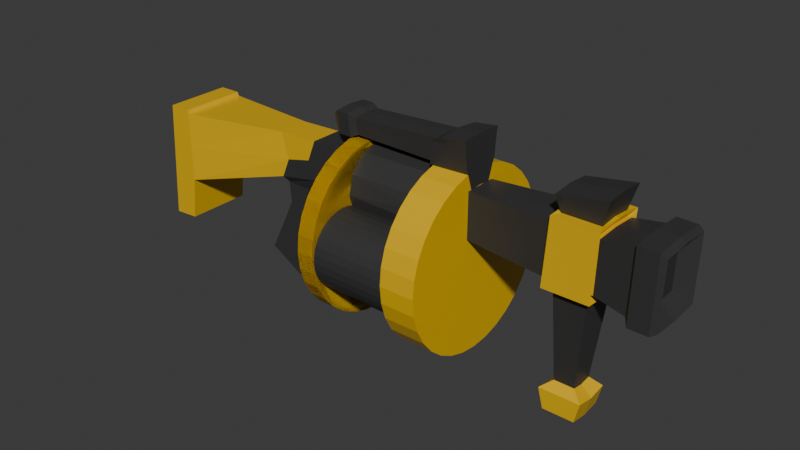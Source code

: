 # Source: G-Launcher.blend  (saved by Blender 4.2.66; exported with 4.5.12 LTS)
import bpy
from mathutils import Matrix  # noqa: F401  (used for matrix-valued properties, if any)

bpy.ops.wm.read_factory_settings(use_empty=True)
scene = bpy.context.scene
scene.name = 'Scene'

# ---- collections
col_collection = bpy.data.collections.new('Collection'); scene.collection.children.link(col_collection)

# ---- materials (node trees are filled in below, after node groups)
mat_yellow = bpy.data.materials.new('Yellow')
mat_gray = bpy.data.materials.new('Gray')
mat_gray.alpha_threshold = 0.0
mat_gray.use_transparent_shadow = False
mat_gray.roughness = 0.5
mat_gray.line_color = (0.0, 0.0, 0.0, 1.0)
mat_orange = bpy.data.materials.new('Orange')

# ---- material node trees
mat_yellow.use_nodes = True; mat_yellow.node_tree.nodes.clear()
_N = mat_yellow.node_tree.nodes; _L = mat_yellow.node_tree.links
n0 = _N.new('ShaderNodeBsdfPrincipled'); n0.name = 'Principled BSDF'; n0.location = (10, 300)
n0.inputs[0].default_value = (0.8004, 0.4802, 0.0, 1.0)
n0.inputs[2].default_value = 0.25
n1 = _N.new('ShaderNodeOutputMaterial'); n1.name = 'Material Output'; n1.location = (300, 300)
_L.new(n0.outputs[0], n1.inputs[0])
n1.is_active_output = True
mat_gray.use_nodes = True; mat_gray.node_tree.nodes.clear()
_N = mat_gray.node_tree.nodes; _L = mat_gray.node_tree.links
n0 = _N.new('ShaderNodeOutputMaterial'); n0.name = 'Material Output'; n0.location = (300, 300)
n1 = _N.new('ShaderNodeBsdfPrincipled'); n1.name = 'Principled BSDF'; n1.location = (10, 300)
n1.inputs[0].default_value = (0.05, 0.05, 0.05, 1.0)
n1.inputs[1].default_value = 0.25
n1.inputs[3].default_value = 1.45
_L.new(n1.outputs[0], n0.inputs[0])
n0.is_active_output = True
mat_orange.use_nodes = True; mat_orange.node_tree.nodes.clear()
_N = mat_orange.node_tree.nodes; _L = mat_orange.node_tree.links
n0 = _N.new('ShaderNodeBsdfPrincipled'); n0.name = 'Principled BSDF'; n0.location = (10, 300)
n0.inputs[0].default_value = (0.8003, 0.1698, 0.0, 1.0)
n0.inputs[2].default_value = 0.0
n1 = _N.new('ShaderNodeOutputMaterial'); n1.name = 'Material Output'; n1.location = (300, 300)
_L.new(n0.outputs[0], n1.inputs[0])
n1.is_active_output = True

# ---- world
world_world = bpy.data.worlds.new('World'); scene.world = world_world
world_world.use_nodes = True; world_world.node_tree.nodes.clear()
_N = world_world.node_tree.nodes; _L = world_world.node_tree.links
n0 = _N.new('ShaderNodeOutputWorld'); n0.name = 'World Output'; n0.location = (300, 300)
n1 = _N.new('ShaderNodeBackground'); n1.name = 'Background'; n1.location = (10, 300)
n1.inputs[0].default_value = (0.05088, 0.05088, 0.05088, 1.0)
_L.new(n1.outputs[0], n0.inputs[0])
n0.is_active_output = True
world_world.color = (0.05088, 0.05088, 0.05088)
world_world.sun_shadow_jitter_overblur = 0.0

# ---- meshes
me_cylinder = bpy.data.meshes.new('Cylinder')
me_cylinder.from_pydata([(0.0, 1.0, -1.0), (0.0, 1.0, 1.0), (0.1951, 0.9808, -1.0), (0.1951, 0.9808, 1.0), (0.3827, 0.9239, -1.0), (0.3827, 0.9239, 1.0), (0.5556, 0.8315, -1.0), (0.5556, 0.8315, 1.0), (0.7071, 0.7071, -1.0), (0.7071, 0.7071, 1.0), (0.8315, 0.5556, -1.0), (0.8315, 0.5556, 1.0), (0.9239, 0.3827, -1.0), (0.9239, 0.3827, 1.0), (0.9808, 0.1951, -1.0), (0.9808, 0.1951, 1.0), (1.0, 0.0, -1.0), (1.0, 0.0, 1.0), (-0.8047, 0.137, 1.0), (-0.8047, 0.137, -1.0), (-1.239, 0.1695, -1.0), (-1.275, 0.1695, 1.0), (-1.036, 0.153, 1.0), (-0.9815, 0.153, -1.182), (-0.9758, 0.2179, -1.182), (-1.03, 0.2179, 1.0), (-1.05, 0.0, 1.0), (-0.995, 0.0, -1.182), (-1.269, 0.2414, 1.0), (-1.233, 0.2414, -1.0), (-1.252, 0.0, -1.0), (-1.289, 0.0, 1.0), (-0.8182, 0.0, -1.0), (-0.8182, 0.0, 1.0), (-0.9808, 0.1951, -1.0), (-0.9808, 0.1951, 1.0), (-0.9239, 0.3827, -1.0), (-0.9239, 0.3827, 1.0), (-0.8315, 0.5556, -1.0), (-0.8315, 0.5556, 1.0), (-0.7071, 0.7071, -1.0), (-0.7071, 0.7071, 1.0), (-0.5556, 0.8315, -1.0), (-0.5556, 0.8315, 1.0), (-0.3827, 0.9239, -1.0), (-0.3827, 0.9239, 1.0), (-0.1951, 0.9808, -1.0), (-0.1951, 0.9808, 1.0), (-0.9997, 0.153, -6.0), (-1.184, 0.1695, -6.091), (-1.198, 0.0, -6.091), (-1.013, 0.0, -6.0), (-1.342, 0.1864, 1.0), (-1.306, 0.1864, -0.3636), (-1.319, 0.0, -0.3636), (-1.336, 0.2583, 1.0), (-1.3, 0.2583, -0.3636), (-1.356, 0.0, 1.0), (-0.9641, 0.179, -6.374), (-1.215, 0.2014, -6.498), (-1.233, 0.0, -6.498), (-0.9412, 0.0, -6.374), (-0.9641, 0.179, -7.087), (-1.215, 0.2014, -7.211), (-1.233, 0.0, -7.211), (-0.9412, 0.0, -7.087), (-1.02, 0.1386, -7.505), (-1.152, 0.1505, -7.57), (-1.162, 0.0, -7.57), (-1.03, 0.0, -7.505), (-0.8114, 0.06848, -1.0), (-1.246, 0.08474, -1.0), (-0.9882, 0.07648, -1.182), (-1.043, 0.07648, 1.0), (-1.282, 0.08474, 1.0), (-0.8114, 0.06848, 1.0), (-1.191, 0.08474, -6.091), (-1.006, 0.07648, -6.0), (-1.312, 0.09319, -0.3636), (-1.349, 0.09319, 1.0), (-1.224, 0.1007, -6.498), (-0.9526, 0.08948, -6.374), (-1.224, 0.1007, -7.211), (-0.9526, 0.08948, -7.087), (-1.157, 0.07524, -7.57), (-1.025, 0.06932, -7.505), (-0.6451, 0.0, -6.391), (-0.6451, 0.0, -7.104), (-0.6565, 0.08546, -6.391), (-0.6565, 0.08546, -7.104), (0.01818, 0.9829, -6.458), (0.01818, 0.9829, -5.476), (0.2099, 0.964, -6.458), (0.2099, 0.964, -5.476), (0.3943, 0.9081, -6.458), (0.3943, 0.9081, -5.476), (0.5643, 0.8173, -6.458), (0.5643, 0.8173, -5.476), (0.7132, 0.695, -6.458), (0.7132, 0.695, -5.476), (0.8354, 0.5461, -6.458), (0.8354, 0.5461, -5.476), (0.9263, 0.3761, -6.458), (0.9263, 0.3761, -5.476), (0.9822, 0.1918, -6.458), (0.9822, 0.1918, -5.476), (1.001, 0.0, -6.458), (1.001, 0.0, -5.476), (0.9822, -0.1918, -6.458), (0.9822, -0.1918, -5.476), (0.9263, -0.3761, -6.458), (0.9263, -0.3761, -5.476), (0.8354, -0.5461, -6.458), (0.8354, -0.5461, -5.476), (0.7132, -0.695, -6.458), (0.7132, -0.695, -5.476), (0.5643, -0.8173, -6.458), (0.5643, -0.8173, -5.476), (0.3943, -0.9081, -6.458), (0.3943, -0.9081, -5.476), (0.2099, -0.964, -6.458), (0.2099, -0.964, -5.476), (0.01818, -0.9829, -6.458), (0.01818, -0.9829, -5.476), (-0.1736, -0.964, -6.458), (-0.1736, -0.964, -5.476), (-0.358, -0.9081, -6.458), (-0.358, -0.9081, -5.476), (-0.5279, -0.8173, -6.458), (-0.5279, -0.8173, -5.476), (-0.6768, -0.695, -6.458), (-0.6768, -0.695, -5.476), (-0.7991, -0.5461, -6.458), (-0.7991, -0.5461, -5.476), (-0.8899, -0.3761, -6.458), (-0.8899, -0.3761, -5.476), (-0.9458, -0.1918, -6.458), (-0.9458, -0.1918, -5.476), (-0.9647, 0.0, -6.458), (-0.9647, 0.0, -5.476), (-0.9458, 0.1918, -6.458), (-0.9458, 0.1918, -5.476), (-0.8899, 0.3761, -6.458), (-0.8899, 0.3761, -5.476), (-0.7991, 0.5461, -6.458), (-0.7991, 0.5461, -5.476), (-0.6768, 0.695, -6.458), (-0.6768, 0.695, -5.476), (-0.5279, 0.8173, -6.458), (-0.5279, 0.8173, -5.476), (-0.358, 0.9081, -6.458), (-0.358, 0.9081, -5.476), (-0.1736, 0.964, -6.458), (-0.1736, 0.964, -5.476), (-0.8, 0.1833, -6.545), (0.9636, 0.1222, -10.73), (-0.7636, 0.1833, -11.36), (0.7273, 0.1222, -12.73), (-0.1, 0.1222, -8.545), (0.07273, 0.1222, -11.14), (-0.1409, 0.1222, -6.682), (-0.1636, 0.1222, -11.25), (0.1883, 0.1222, -9.009), (0.2446, 0.1222, -11.55), (-0.1273, 0.08553, -7.186), (0.2029, 0.08553, -7.65), (-0.4173, 0.1833, -6.628), (-0.2422, 0.1833, -11.39), (-0.7019, 0.3788, -17.73), (0.1105, 0.3788, -17.75), (-0.7438, 0.3788, -17.82), (0.6013, 0.3788, -18.02), (-0.7415, 0.3788, -19.09), (0.6181, 0.3788, -19.48), (0.7273, 0.0, -12.73), (-0.8, 0.0, -6.545), (-0.7636, 0.0, -11.36), (0.9636, 0.0, -10.73), (-0.1, 0.0, -8.545), (0.07273, 0.0, -11.14), (-0.1409, 0.0, -6.682), (-0.1636, 0.0, -11.25), (0.2446, 0.0, -11.55), (0.1883, 0.0, -9.009), (-0.1273, 0.0, -7.186), (0.2029, 0.0, -7.65), (-0.4173, 0.0, -6.628), (-0.2422, 0.0, -11.39), (-0.7019, 0.0, -17.73), (0.1105, 0.0, -17.75), (-0.7438, 0.0, -17.82), (0.6013, 0.0, -18.02), (-0.7415, 0.0, -19.09), (0.6181, 0.0, -19.48), (-0.8, 0.1833, 0.6909), (-0.4173, 0.1833, 0.6087), (-0.8, 0.0, 0.6909), (-0.4173, 0.0, 0.6087), (-0.8132, 0.1833, 1.054), (-0.296, 0.1833, 0.972), (-0.8132, 0.0, 1.054), (-0.296, 0.0, 0.972), (-0.8343, 0.2724, 5.87), (-0.2682, 0.2724, 5.788), (-0.8495, 0.0, 5.87), (-0.2531, 0.0, 5.788), (-0.8343, 0.2724, 8.305), (-0.2682, 0.2724, 8.223), (-0.8495, 0.0, 8.305), (-0.2531, 0.0, 8.223), (-0.8801, 0.2997, 10.04), (-0.2008, 0.2997, 9.941), (-0.8983, 0.0, 10.04), (-0.1827, 0.0, 9.941), (-0.9378, 0.3468, 10.23), (-0.1283, 0.3468, 10.14), (-0.9595, 0.0, 10.23), (-0.1067, 0.0, 10.14), (-0.9335, 0.3468, 11.33), (-0.124, 0.3468, 11.24), (-0.9551, 0.0, 11.33), (-0.1023, 0.0, 11.24), (-0.8917, 0.3254, 11.63), (-0.1631, 0.3254, 11.55), (-0.9112, 0.0, 11.63), (-0.1437, 0.0, 11.55), (-0.8495, 0.0, 6.178), (-0.8495, 0.0, 8.11), (-0.2682, 0.2724, 5.983), (-0.2682, 0.2724, 7.914), (-0.2531, 0.0, 7.914), (-0.2531, 0.0, 5.983), (-0.8343, 0.2724, 6.178), (-0.8343, 0.2724, 8.11), (-0.946, 0.0, 5.897), (-0.946, 0.0, 8.454), (-0.1765, 0.3166, 5.639), (-0.1765, 0.3166, 8.195), (-0.1565, 0.0, 8.195), (-0.1565, 0.0, 5.639), (-0.926, 0.3166, 5.897), (-0.926, 0.3166, 8.454), (-0.1273, 0.217, 6.025), (-0.1273, 0.217, 7.809), (-0.1099, 0.0, 7.809), (-0.1099, 0.0, 6.025), (0.8831, 0.1293, 6.164), (0.8831, 0.1293, 7.306), (0.9005, 0.0, 7.306), (0.9005, 0.0, 6.164), (0.9751, 0.2102, 5.578), (0.9751, 0.2102, 7.892), (1.01, 0.0, 7.892), (1.01, 0.0, 5.578), (1.202, 0.2045, 5.853), (1.202, 0.2045, 7.617), (1.229, 0.0, 7.617), (1.229, 0.0, 5.853), (-0.946, 0.0, 6.134), (-0.946, 0.0, 8.217), (-0.926, 0.2104, 6.134), (-0.926, 0.2104, 8.217), (-1.127, 0.0, 5.861), (-1.218, 0.0, 8.581), (-1.107, 0.2518, 5.861), (-1.198, 0.2518, 8.581), (-0.6086, 0.1833, -6.587), (-0.4665, 0.1833, -10.92), (-0.2957, 0.3788, -17.74), (-0.07122, 0.3788, -17.92), (-0.06172, 0.3788, -19.28), (-0.06172, 0.0, -19.28), (-0.6086, 0.1833, 0.6498), (-0.5546, 0.1833, 1.013), (-0.5513, 0.2724, 5.829), (-0.5513, 0.2724, 8.264), (-0.5405, 0.2997, 9.99), (-0.5331, 0.3468, 10.19), (-0.5287, 0.3468, 11.29), (-0.5274, 0.3254, 11.59), (-0.5274, 0.2288, 10.75), (-0.5513, 0.2724, 6.081), (-0.5513, 0.2724, 8.012), (-0.5513, 0.3166, 5.768), (-0.5513, 0.3166, 8.325), (0.8455, 0.1222, -11.73), (-0.7818, 0.1833, -8.955), (-0.01364, 0.1222, -9.841), (-0.1523, 0.1222, -8.966), (0.2164, 0.1222, -10.28), (-0.3297, 0.1833, -9.007), (0.8455, 0.0, -11.73), (-0.7818, 0.0, -8.955), (-0.5376, 0.1833, -9.435), (-0.2835, 0.2288, 10.72), (-0.7714, 0.2288, 10.78), (-0.7844, 0.0, 10.78), (-0.2705, 0.0, 10.72)], [], [(0, 1, 3, 2), (2, 3, 5, 4), (4, 5, 7, 6), (6, 7, 9, 8), (8, 9, 11, 10), (10, 11, 13, 12), (12, 13, 15, 14), (14, 15, 17, 16), (34, 19, 23, 24), (75, 18, 22, 73), (24, 23, 20, 29), (29, 20, 53, 56), (73, 22, 21, 74), (70, 32, 27, 72), (35, 34, 24, 25), (18, 35, 25, 22), (20, 23, 48, 49), (25, 24, 29, 28), (71, 30, 54, 78), (3, 1, 47, 45, 43, 41, 39, 37, 35, 18, 75, 33, 17, 15, 13, 11, 9, 7, 5), (0, 2, 4, 6, 8, 10, 12, 14, 16, 32, 70, 19, 34, 36, 38, 40, 42, 44, 46), (22, 25, 28, 21), (34, 35, 37, 36), (36, 37, 39, 38), (38, 39, 41, 40), (40, 41, 43, 42), (42, 43, 45, 44), (44, 45, 47, 46), (46, 47, 1, 0), (77, 51, 61, 81), (71, 20, 49, 76), (72, 27, 51, 77), (78, 79, 52, 53), (53, 52, 55, 56), (28, 29, 56, 55), (21, 28, 55, 52), (74, 21, 52, 79), (83, 81, 88, 89), (49, 48, 58, 59), (76, 49, 59, 80), (82, 63, 67, 84), (59, 58, 62, 63), (80, 59, 63, 82), (85, 69, 68, 84), (83, 65, 69, 85), (63, 62, 66, 67), (62, 83, 85, 66), (66, 85, 84, 67), (60, 80, 82, 64), (64, 82, 84, 68), (50, 76, 80, 60), (58, 81, 83, 62), (31, 74, 79, 57), (54, 57, 79, 78), (23, 72, 77, 48), (30, 71, 76, 50), (48, 77, 81, 58), (20, 71, 78, 53), (19, 70, 72, 23), (26, 73, 74, 31), (33, 75, 73, 26), (88, 86, 87, 89), (65, 83, 89, 87), (81, 61, 86, 88), (90, 91, 93, 92), (92, 93, 95, 94), (94, 95, 97, 96), (96, 97, 99, 98), (98, 99, 101, 100), (100, 101, 103, 102), (102, 103, 105, 104), (104, 105, 107, 106), (106, 107, 109, 108), (108, 109, 111, 110), (110, 111, 113, 112), (112, 113, 115, 114), (114, 115, 117, 116), (116, 117, 119, 118), (118, 119, 121, 120), (120, 121, 123, 122), (122, 123, 125, 124), (124, 125, 127, 126), (126, 127, 129, 128), (128, 129, 131, 130), (130, 131, 133, 132), (132, 133, 135, 134), (134, 135, 137, 136), (136, 137, 139, 138), (138, 139, 141, 140), (140, 141, 143, 142), (142, 143, 145, 144), (144, 145, 147, 146), (146, 147, 149, 148), (148, 149, 151, 150), (93, 91, 153, 151, 149, 147, 145, 143, 141, 139, 137, 135, 133, 131, 129, 127, 125, 123, 121, 119, 117, 115, 113, 111, 109, 107, 105, 103, 101, 99, 97, 95), (150, 151, 153, 152), (152, 153, 91, 90), (90, 92, 94, 96, 98, 100, 102, 104, 106, 108, 110, 112, 114, 116, 118, 120, 122, 124, 126, 128, 130, 132, 134, 136, 138, 140, 142, 144, 146, 148, 150, 152), (293, 286, 154, 266), (289, 287, 158, 162), (183, 162, 165, 185), (182, 179, 159, 163), (287, 288, 160, 158), (179, 181, 161, 159), (174, 182, 163, 157), (285, 289, 162, 155), (162, 158, 164, 165), (288, 290, 166, 160), (181, 187, 167, 161), (176, 156, 168, 188), (267, 167, 169, 268), (188, 168, 170, 190), (268, 169, 171, 269), (271, 192, 172, 270), (190, 170, 172, 192), (269, 171, 173, 270), (169, 189, 191, 171), (171, 191, 193, 173), (160, 166, 186, 180), (158, 178, 184, 164), (165, 164, 184, 185), (155, 162, 183, 177), (158, 160, 180, 178), (154, 175, 196, 194), (285, 155, 177, 291), (167, 187, 189, 169), (286, 156, 176, 292), (197, 195, 199, 201), (186, 166, 195, 197), (266, 154, 194, 272), (201, 199, 203, 205), (272, 194, 198, 273), (194, 196, 200, 198), (230, 229, 207, 209), (273, 198, 202, 274), (198, 200, 204, 202), (209, 207, 211, 213), (282, 233, 206, 275), (233, 227, 208, 206), (213, 211, 215, 217), (275, 206, 210, 276), (206, 208, 212, 210), (214, 216, 220, 218), (276, 210, 214, 277), (210, 212, 216, 214), (218, 220, 224, 222), (217, 215, 219, 221), (277, 214, 218, 278), (294, 280, 295, 296, 297), (221, 219, 223, 225), (278, 218, 222, 279), (202, 204, 226, 232), (229, 230, 238, 237), (274, 202, 232, 281), (232, 226, 234, 240), (205, 203, 228, 231), (281, 232, 240, 283), (235, 241, 261, 259), (283, 240, 241, 284), (237, 238, 244, 243), (282, 229, 237, 284), (227, 233, 241, 235), (231, 228, 236, 239), (243, 244, 248, 247), (236, 237, 243, 242), (239, 236, 242, 245), (249, 246, 250, 253), (245, 242, 246, 249), (242, 243, 247, 246), (253, 250, 254, 257), (246, 247, 251, 250), (247, 248, 252, 251), (257, 254, 255, 256), (250, 251, 255, 254), (251, 252, 256, 255), (261, 260, 264, 265), (241, 240, 260, 261), (240, 234, 258, 260), (264, 262, 263, 265), (260, 258, 262, 264), (259, 261, 265, 263), (233, 282, 284, 241), (236, 283, 284, 237), (228, 281, 283, 236), (203, 274, 281, 228), (219, 278, 279, 223), (225, 223, 294, 297), (215, 277, 278, 219), (211, 276, 277, 215), (207, 275, 276, 211), (229, 282, 275, 207), (199, 273, 274, 203), (195, 272, 273, 199), (166, 266, 272, 195), (170, 269, 270, 172), (193, 271, 270, 173), (168, 268, 269, 170), (156, 267, 268, 168), (290, 293, 266, 166), (167, 267, 293, 290), (154, 286, 292, 175), (157, 285, 291, 174), (161, 167, 290, 288), (157, 163, 289, 285), (159, 161, 288, 287), (163, 159, 287, 289), (267, 156, 286, 293), (222, 224, 296, 295), (279, 222, 295, 280), (223, 279, 280, 294)])
me_cylinder.polygons.foreach_set('material_index', [0, 0, 0, 0, 0, 0, 0, 0, 1, 1, 1, 1, 1, 1, 1, 1, 1, 1, 1, 0, 0, 1, 0, 0, 0, 0, 0, 0, 0, 1, 1, 1, 1, 1, 1, 1, 1, 1, 1, 1, 1, 1, 1, 1, 1, 1, 1, 1, 1, 1, 1, 1, 1, 1, 1, 1, 1, 1, 1, 1, 1, 1, 1, 1, 0, 0, 0, 0, 0, 0, 0, 0, 0, 0, 0, 0, 0, 0, 0, 0, 0, 0, 0, 0, 0, 0, 0, 0, 0, 0, 0, 0, 0, 0, 0, 0, 0, 0, 1, 1, 2, 1, 1, 1, 1, 1, 2, 1, 1, 0, 0, 0, 0, 0, 0, 0, 0, 0, 1, 1, 2, 1, 1, 1, 1, 0, 0, 1, 1, 1, 1, 1, 1, 0, 1, 1, 1, 0, 0, 1, 1, 1, 1, 1, 1, 1, 1, 1, 1, 1, 1, 0, 0, 0, 0, 0, 0, 0, 0, 0, 0, 0, 0, 1, 0, 0, 0, 1, 1, 0, 0, 0, 0, 0, 0, 1, 0, 0, 1, 1, 1, 0, 0, 0, 0, 1, 1, 1, 1, 1, 0, 1, 1, 1, 0, 0, 0, 0, 1, 1, 1, 1, 1, 1, 1, 1, 0, 1, 1, 1])
_uv = me_cylinder.uv_layers.new(name='UVMap')
_uv.uv.foreach_set('vector', [1.0, 0.5, 1.0, 1.0, 0.9688, 1.0, 0.9688, 0.5, 0.9688, 0.5, 0.9688, 1.0, 0.9375, 1.0, 0.9375, 0.5, 0.9375, 0.5, 0.9375, 1.0, 0.9062, 1.0, 0.9062, 0.5, 0.9062, 0.5, 0.9062, 1.0, 0.875, 1.0, 0.875, 0.5, 0.875, 0.5, 0.875, 1.0, 0.8438, 1.0, 0.8438, 0.5, 0.8438, 0.5, 0.8438, 1.0, 0.8125, 1.0, 0.8125, 0.5, 0.8125, 0.5, 0.8125, 1.0, 0.7812, 1.0, 0.7812, 0.5, 0.7812, 0.5, 0.7812, 1.0, 0.75, 1.0, 0.75, 0.5, 0.2188, 0.5, 0.2281, 0.5, 0.2281, 0.5, 0.2188, 0.5, 0.239, 1.0, 0.2281, 1.0, 0.2281, 1.0, 0.239, 1.0, 0.2188, 0.5, 0.2281, 0.5, 0.2281, 0.5, 0.2188, 0.5, 0.2188, 0.5, 0.2281, 0.5, 0.2281, 0.5, 0.2188, 0.5, 0.239, 1.0, 0.2281, 1.0, 0.2281, 1.0, 0.239, 1.0, 0.239, 0.5, 0.25, 0.5, 0.25, 0.5, 0.239, 0.5, 0.2188, 1.0, 0.2188, 0.5, 0.2188, 0.5, 0.2188, 1.0, 0.2281, 1.0, 0.2188, 1.0, 0.2188, 1.0, 0.2281, 1.0, 0.2281, 0.5, 0.2281, 0.5, 0.2281, 0.5, 0.2281, 0.5, 0.2188, 1.0, 0.2188, 0.5, 0.2188, 0.5, 0.2188, 1.0, 0.239, 0.5, 0.25, 0.5, 0.25, 0.5, 0.239, 0.5, 0.9688, 1.0, 0.0, 1.0, 0.03125, 1.0, 0.0625, 1.0, 0.09375, 1.0, 0.125, 1.0, 0.1562, 1.0, 0.1875, 1.0, 0.2188, 1.0, 0.2281, 1.0, 0.239, 1.0, 0.25, 1.0, 0.75, 1.0, 0.7812, 1.0, 0.8125, 1.0, 0.8438, 1.0, 0.875, 1.0, 0.9062, 1.0, 0.9375, 1.0, 0.0, 0.5, 0.9688, 0.5, 0.9375, 0.5, 0.9062, 0.5, 0.875, 0.5, 0.8438, 0.5, 0.8125, 0.5, 0.7812, 0.5, 0.75, 0.5, 0.25, 0.5, 0.239, 0.5, 0.2281, 0.5, 0.2188, 0.5, 0.1875, 0.5, 0.1562, 0.5, 0.125, 0.5, 0.09375, 0.5, 0.0625, 0.5, 0.03125, 0.5, 0.2281, 1.0, 0.2188, 1.0, 0.2188, 1.0, 0.2281, 1.0, 0.2188, 0.5, 0.2188, 1.0, 0.1875, 1.0, 0.1875, 0.5, 0.1875, 0.5, 0.1875, 1.0, 0.1562, 1.0, 0.1562, 0.5, 0.1562, 0.5, 0.1562, 1.0, 0.125, 1.0, 0.125, 0.5, 0.125, 0.5, 0.125, 1.0, 0.09375, 1.0, 0.09375, 0.5, 0.09375, 0.5, 0.09375, 1.0, 0.0625, 1.0, 0.0625, 0.5, 0.0625, 0.5, 0.0625, 1.0, 0.03125, 1.0, 0.03125, 0.5, 0.03125, 0.5, 0.03125, 1.0, 0.0, 1.0, 0.0, 0.5, 0.239, 0.5, 0.25, 0.5, 0.25, 0.5, 0.239, 0.5, 0.239, 0.5, 0.2281, 0.5, 0.2281, 0.5, 0.239, 0.5, 0.239, 0.5, 0.25, 0.5, 0.25, 0.5, 0.239, 0.5, 0.239, 0.5, 0.239, 1.0, 0.2281, 1.0, 0.2281, 0.5, 0.2281, 0.5, 0.2281, 1.0, 0.2188, 1.0, 0.2188, 0.5, 0.2188, 1.0, 0.2188, 0.5, 0.2188, 0.5, 0.2188, 1.0, 0.2281, 1.0, 0.2188, 1.0, 0.2188, 1.0, 0.2281, 1.0, 0.239, 1.0, 0.2281, 1.0, 0.2281, 1.0, 0.239, 1.0, 0.239, 0.5, 0.239, 0.5, 0.239, 0.5, 0.239, 0.5, 0.2281, 0.5, 0.2281, 0.5, 0.2281, 0.5, 0.2281, 0.5, 0.239, 0.5, 0.2281, 0.5, 0.2281, 0.5, 0.239, 0.5, 0.239, 0.5, 0.2281, 0.5, 0.2281, 0.5, 0.239, 0.5, 0.2281, 0.5, 0.2281, 0.5, 0.2281, 0.5, 0.2281, 0.5, 0.239, 0.5, 0.2281, 0.5, 0.2281, 0.5, 0.239, 0.5, 0.239, 0.5, 0.25, 0.5, 0.25, 0.5, 0.239, 0.5, 0.239, 0.5, 0.25, 0.5, 0.25, 0.5, 0.239, 0.5, 0.2281, 0.5, 0.2281, 0.5, 0.2281, 0.5, 0.2281, 0.5, 0.2281, 0.5, 0.239, 0.5, 0.239, 0.5, 0.2281, 0.5, 0.2281, 0.5, 0.239, 0.5, 0.239, 0.5, 0.2281, 0.5, 0.25, 0.5, 0.239, 0.5, 0.239, 0.5, 0.25, 0.5, 0.25, 0.5, 0.239, 0.5, 0.239, 0.5, 0.25, 0.5, 0.25, 0.5, 0.239, 0.5, 0.239, 0.5, 0.25, 0.5, 0.2281, 0.5, 0.239, 0.5, 0.239, 0.5, 0.2281, 0.5, 0.25, 1.0, 0.239, 1.0, 0.239, 1.0, 0.25, 1.0, 0.25, 0.5, 0.25, 1.0, 0.239, 1.0, 0.239, 0.5, 0.2281, 0.5, 0.239, 0.5, 0.239, 0.5, 0.2281, 0.5, 0.25, 0.5, 0.239, 0.5, 0.239, 0.5, 0.25, 0.5, 0.2281, 0.5, 0.239, 0.5, 0.239, 0.5, 0.2281, 0.5, 0.2281, 0.5, 0.239, 0.5, 0.239, 0.5, 0.2281, 0.5, 0.2281, 0.5, 0.239, 0.5, 0.239, 0.5, 0.2281, 0.5, 0.25, 1.0, 0.239, 1.0, 0.239, 1.0, 0.25, 1.0, 0.25, 1.0, 0.239, 1.0, 0.239, 1.0, 0.25, 1.0, 0.239, 0.5, 0.25, 0.5, 0.25, 0.5, 0.239, 0.5, 0.25, 0.5, 0.239, 0.5, 0.239, 0.5, 0.25, 0.5, 0.239, 0.5, 0.25, 0.5, 0.25, 0.5, 0.239, 0.5, 1.0, 0.5, 1.0, 1.0, 0.9688, 1.0, 0.9688, 0.5, 0.9688, 0.5, 0.9688, 1.0, 0.9375, 1.0, 0.9375, 0.5, 0.9375, 0.5, 0.9375, 1.0, 0.9062, 1.0, 0.9062, 0.5, 0.9062, 0.5, 0.9062, 1.0, 0.875, 1.0, 0.875, 0.5, 0.875, 0.5, 0.875, 1.0, 0.8438, 1.0, 0.8438, 0.5, 0.8438, 0.5, 0.8438, 1.0, 0.8125, 1.0, 0.8125, 0.5, 0.8125, 0.5, 0.8125, 1.0, 0.7812, 1.0, 0.7812, 0.5, 0.7812, 0.5, 0.7812, 1.0, 0.75, 1.0, 0.75, 0.5, 0.75, 0.5, 0.75, 1.0, 0.7188, 1.0, 0.7188, 0.5, 0.7188, 0.5, 0.7188, 1.0, 0.6875, 1.0, 0.6875, 0.5, 0.6875, 0.5, 0.6875, 1.0, 0.6562, 1.0, 0.6562, 0.5, 0.6562, 0.5, 0.6562, 1.0, 0.625, 1.0, 0.625, 0.5, 0.625, 0.5, 0.625, 1.0, 0.5938, 1.0, 0.5938, 0.5, 0.5938, 0.5, 0.5938, 1.0, 0.5625, 1.0, 0.5625, 0.5, 0.5625, 0.5, 0.5625, 1.0, 0.5312, 1.0, 0.5312, 0.5, 0.5312, 0.5, 0.5312, 1.0, 0.5, 1.0, 0.5, 0.5, 0.5, 0.5, 0.5, 1.0, 0.4688, 1.0, 0.4688, 0.5, 0.4688, 0.5, 0.4688, 1.0, 0.4375, 1.0, 0.4375, 0.5, 0.4375, 0.5, 0.4375, 1.0, 0.4062, 1.0, 0.4062, 0.5, 0.4062, 0.5, 0.4062, 1.0, 0.375, 1.0, 0.375, 0.5, 0.375, 0.5, 0.375, 1.0, 0.3438, 1.0, 0.3438, 0.5, 0.3438, 0.5, 0.3438, 1.0, 0.3125, 1.0, 0.3125, 0.5, 0.3125, 0.5, 0.3125, 1.0, 0.2812, 1.0, 0.2812, 0.5, 0.2812, 0.5, 0.2812, 1.0, 0.25, 1.0, 0.25, 0.5, 0.25, 0.5, 0.25, 1.0, 0.2188, 1.0, 0.2188, 0.5, 0.2188, 0.5, 0.2188, 1.0, 0.1875, 1.0, 0.1875, 0.5, 0.1875, 0.5, 0.1875, 1.0, 0.1562, 1.0, 0.1562, 0.5, 0.1562, 0.5, 0.1562, 1.0, 0.125, 1.0, 0.125, 0.5, 0.125, 0.5, 0.125, 1.0, 0.09375, 1.0, 0.09375, 0.5, 0.09375, 0.5, 0.09375, 1.0, 0.0625, 1.0, 0.0625, 0.5, 0.2968, 0.4854, 0.25, 0.49, 0.2032, 0.4854, 0.1582, 0.4717, 0.1167, 0.4496, 0.08029, 0.4197, 0.05045, 0.3833, 0.02827, 0.3418, 0.01461, 0.2968, 0.01, 0.25, 0.01461, 0.2032, 0.02827, 0.1582, 0.05045, 0.1167, 0.08029, 0.08029, 0.1167, 0.05045, 0.1582, 0.02827, 0.2032, 0.01461, 0.25, 0.01, 0.2968, 0.01461, 0.3418, 0.02827, 0.3833, 0.05045, 0.4197, 0.08029, 0.4496, 0.1167, 0.4717, 0.1582, 0.4854, 0.2032, 0.49, 0.25, 0.4854, 0.2968, 0.4717, 0.3418, 0.4496, 0.3833, 0.4197, 0.4197, 0.3833, 0.4496, 0.3418, 0.4717, 0.0625, 0.5, 0.0625, 1.0, 0.03125, 1.0, 0.03125, 0.5, 0.03125, 0.5, 0.03125, 1.0, 0.0, 1.0, 0.0, 0.5, 0.75, 0.49, 0.7968, 0.4854, 0.8418, 0.4717, 0.8833, 0.4496, 0.9197, 0.4197, 0.9496, 0.3833, 0.9717, 0.3418, 0.9854, 0.2968, 0.99, 0.25, 0.9854, 0.2032, 0.9717, 0.1582, 0.9496, 0.1167, 0.9197, 0.08029, 0.8833, 0.05045, 0.8418, 0.02827, 0.7968, 0.01461, 0.75, 0.01, 0.7032, 0.01461, 0.6582, 0.02827, 0.6167, 0.05045, 0.5803, 0.08029, 0.5504, 0.1167, 0.5283, 0.1582, 0.5146, 0.2032, 0.51, 0.25, 0.5146, 0.2968, 0.5283, 0.3418, 0.5504, 0.3833, 0.5803, 0.4197, 0.6167, 0.4496, 0.6582, 0.4717, 0.7032, 0.4854, 0.6062, 0.375, 0.625, 0.375, 0.625, 0.5, 0.6062, 0.5, 0.4672, 0.375, 0.5, 0.375, 0.5, 0.5, 0.4672, 0.5, 0.4672, 0.625, 0.4672, 0.5, 0.4672, 0.5, 0.4672, 0.625, 0.4672, 0.125, 0.5, 0.125, 0.5, 0.25, 0.4672, 0.25, 0.5, 0.375, 0.5625, 0.375, 0.5625, 0.5, 0.5, 0.5, 0.5, 0.125, 0.5625, 0.125, 0.5625, 0.25, 0.5, 0.25, 0.375, 0.125, 0.4672, 0.125, 0.4672, 0.25, 0.375, 0.25, 0.375, 0.375, 0.4672, 0.375, 0.4672, 0.5, 0.375, 0.5, 0.4672, 0.5, 0.5, 0.5, 0.5, 0.5, 0.4672, 0.5, 0.5625, 0.375, 0.5873, 0.375, 0.5873, 0.5, 0.5625, 0.5, 0.5625, 0.125, 0.5873, 0.125, 0.5873, 0.25, 0.5625, 0.25, 0.875, 0.625, 0.875, 0.5, 0.875, 0.5, 0.875, 0.625, 0.6062, 0.25, 0.5873, 0.25, 0.5873, 0.25, 0.6062, 0.25, 0.875, 0.625, 0.875, 0.5, 0.875, 0.5, 0.875, 0.625, 0.6062, 0.25, 0.5873, 0.25, 0.5873, 0.25, 0.6062, 0.25, 0.6062, 0.125, 0.625, 0.125, 0.625, 0.25, 0.6062, 0.25, 0.875, 0.625, 0.875, 0.5, 0.875, 0.5, 0.875, 0.625, 0.6062, 0.25, 0.5873, 0.25, 0.5873, 0.25, 0.6062, 0.25, 0.5873, 0.25, 0.5873, 0.125, 0.5873, 0.125, 0.5873, 0.25, 0.5873, 0.25, 0.5873, 0.125, 0.5873, 0.125, 0.5873, 0.25, 0.5625, 0.5, 0.5873, 0.5, 0.5873, 0.625, 0.5625, 0.625, 0.5, 0.5, 0.5, 0.625, 0.5, 0.625, 0.5, 0.5, 0.4672, 0.5, 0.5, 0.5, 0.5, 0.625, 0.4672, 0.625, 0.375, 0.5, 0.4672, 0.5, 0.4672, 0.625, 0.375, 0.625, 0.5, 0.5, 0.5625, 0.5, 0.5625, 0.625, 0.5, 0.625, 0.625, 0.5, 0.625, 0.625, 0.625, 0.625, 0.625, 0.5, 0.25, 0.5, 0.375, 0.5, 0.375, 0.625, 0.25, 0.625, 0.5873, 0.25, 0.5873, 0.125, 0.5873, 0.125, 0.5873, 0.25, 0.75, 0.5, 0.875, 0.5, 0.875, 0.625, 0.75, 0.625, 0.5873, 0.625, 0.5873, 0.5, 0.5873, 0.5, 0.5873, 0.625, 0.5873, 0.625, 0.5873, 0.5, 0.5873, 0.5, 0.5873, 0.625, 0.6062, 0.5, 0.625, 0.5, 0.625, 0.5, 0.6062, 0.5, 0.5873, 0.625, 0.5873, 0.5, 0.5873, 0.5, 0.5873, 0.625, 0.6062, 0.5, 0.625, 0.5, 0.625, 0.5, 0.6062, 0.5, 0.625, 0.5, 0.625, 0.625, 0.625, 0.625, 0.625, 0.5, 0.5873, 0.625, 0.5873, 0.5, 0.5873, 0.5, 0.5873, 0.625, 0.6062, 0.5, 0.625, 0.5, 0.625, 0.5, 0.6062, 0.5, 0.625, 0.5, 0.625, 0.625, 0.625, 0.625, 0.625, 0.5, 0.5873, 0.625, 0.5873, 0.5, 0.5873, 0.5, 0.5873, 0.625, 0.6062, 0.5, 0.625, 0.5, 0.625, 0.5, 0.6062, 0.5, 0.625, 0.5, 0.625, 0.625, 0.625, 0.625, 0.625, 0.5, 0.5873, 0.625, 0.5873, 0.5, 0.5873, 0.5, 0.5873, 0.625, 0.6062, 0.5, 0.625, 0.5, 0.625, 0.5, 0.6062, 0.5, 0.625, 0.5, 0.625, 0.625, 0.625, 0.625, 0.625, 0.5, 0.625, 0.5, 0.625, 0.625, 0.625, 0.625, 0.625, 0.5, 0.6062, 0.5, 0.625, 0.5, 0.625, 0.5, 0.6062, 0.5, 0.625, 0.5, 0.625, 0.625, 0.625, 0.625, 0.625, 0.5, 0.625, 0.5, 0.625, 0.625, 0.625, 0.625, 0.625, 0.5, 0.5873, 0.625, 0.5873, 0.5, 0.5873, 0.5, 0.5873, 0.625, 0.6062, 0.5, 0.625, 0.5, 0.625, 0.5, 0.6062, 0.5, 0.5873, 0.5, 0.6062, 0.5, 0.625, 0.5, 0.625, 0.625, 0.5873, 0.625, 0.5873, 0.625, 0.5873, 0.5, 0.5873, 0.5, 0.5873, 0.625, 0.6062, 0.5, 0.625, 0.5, 0.625, 0.5, 0.6062, 0.5, 0.625, 0.5, 0.625, 0.625, 0.625, 0.625, 0.625, 0.5, 0.5873, 0.5, 0.5873, 0.625, 0.5873, 0.625, 0.5873, 0.5, 0.6062, 0.5, 0.625, 0.5, 0.625, 0.5, 0.6062, 0.5, 0.625, 0.5, 0.625, 0.625, 0.625, 0.625, 0.625, 0.5, 0.5873, 0.625, 0.5873, 0.5, 0.5873, 0.5, 0.5873, 0.625, 0.6062, 0.5, 0.625, 0.5, 0.625, 0.5, 0.6062, 0.5, 0.625, 0.625, 0.625, 0.5, 0.625, 0.5, 0.625, 0.625, 0.6062, 0.5, 0.625, 0.5, 0.625, 0.5, 0.6062, 0.5, 0.5873, 0.5, 0.5873, 0.625, 0.5873, 0.625, 0.5873, 0.5, 0.6062, 0.5, 0.5873, 0.5, 0.5873, 0.5, 0.6062, 0.5, 0.625, 0.625, 0.625, 0.5, 0.625, 0.5, 0.625, 0.625, 0.5873, 0.625, 0.5873, 0.5, 0.5873, 0.5, 0.5873, 0.625, 0.5873, 0.5, 0.5873, 0.625, 0.5873, 0.625, 0.5873, 0.5, 0.5873, 0.5, 0.5873, 0.5, 0.5873, 0.5, 0.5873, 0.5, 0.5873, 0.625, 0.5873, 0.5, 0.5873, 0.5, 0.5873, 0.625, 0.5873, 0.625, 0.5873, 0.5, 0.5873, 0.5, 0.5873, 0.625, 0.5873, 0.625, 0.5873, 0.5, 0.5873, 0.5, 0.5873, 0.625, 0.5873, 0.5, 0.5873, 0.5, 0.5873, 0.5, 0.5873, 0.5, 0.5873, 0.625, 0.5873, 0.5, 0.5873, 0.5, 0.5873, 0.625, 0.5873, 0.5, 0.5873, 0.5, 0.5873, 0.5, 0.5873, 0.5, 0.5873, 0.5, 0.5873, 0.625, 0.5873, 0.625, 0.5873, 0.5, 0.5873, 0.625, 0.5873, 0.5, 0.5873, 0.5, 0.5873, 0.625, 0.5873, 0.5, 0.5873, 0.5, 0.5873, 0.5, 0.5873, 0.5, 0.5873, 0.5, 0.5873, 0.625, 0.5873, 0.625, 0.5873, 0.5, 0.625, 0.5, 0.625, 0.5, 0.625, 0.5, 0.625, 0.5, 0.625, 0.5, 0.625, 0.5, 0.625, 0.5, 0.625, 0.5, 0.625, 0.5, 0.625, 0.625, 0.625, 0.625, 0.625, 0.5, 0.625, 0.5, 0.625, 0.625, 0.625, 0.625, 0.625, 0.5, 0.625, 0.5, 0.625, 0.625, 0.625, 0.625, 0.625, 0.5, 0.625, 0.625, 0.625, 0.5, 0.625, 0.5, 0.625, 0.625, 0.625, 0.5, 0.6062, 0.5, 0.6062, 0.5, 0.625, 0.5, 0.5873, 0.5, 0.6062, 0.5, 0.6062, 0.5, 0.5873, 0.5, 0.5873, 0.5, 0.6062, 0.5, 0.6062, 0.5, 0.5873, 0.5, 0.5873, 0.5, 0.6062, 0.5, 0.6062, 0.5, 0.5873, 0.5, 0.5873, 0.5, 0.6062, 0.5, 0.6062, 0.5, 0.5873, 0.5, 0.5873, 0.625, 0.5873, 0.5, 0.5873, 0.5, 0.5873, 0.625, 0.5873, 0.5, 0.6062, 0.5, 0.6062, 0.5, 0.5873, 0.5, 0.5873, 0.5, 0.6062, 0.5, 0.6062, 0.5, 0.5873, 0.5, 0.5873, 0.5, 0.6062, 0.5, 0.6062, 0.5, 0.5873, 0.5, 0.5873, 0.5, 0.6062, 0.5, 0.6062, 0.5, 0.5873, 0.5, 0.5873, 0.5, 0.6062, 0.5, 0.6062, 0.5, 0.5873, 0.5, 0.5873, 0.5, 0.6062, 0.5, 0.6062, 0.5, 0.5873, 0.5, 0.5873, 0.5, 0.6062, 0.5, 0.6062, 0.5, 0.5873, 0.5, 0.625, 0.25, 0.6062, 0.25, 0.6062, 0.25, 0.625, 0.25, 0.5873, 0.125, 0.6062, 0.125, 0.6062, 0.25, 0.5873, 0.25, 0.625, 0.25, 0.6062, 0.25, 0.6062, 0.25, 0.625, 0.25, 0.625, 0.25, 0.6062, 0.25, 0.6062, 0.25, 0.625, 0.25, 0.5873, 0.375, 0.6062, 0.375, 0.6062, 0.5, 0.5873, 0.5, 0.5873, 0.25, 0.6062, 0.25, 0.6062, 0.375, 0.5873, 0.375, 0.625, 0.5, 0.75, 0.5, 0.75, 0.625, 0.625, 0.625, 0.125, 0.5, 0.25, 0.5, 0.25, 0.625, 0.125, 0.625, 0.5625, 0.25, 0.5873, 0.25, 0.5873, 0.375, 0.5625, 0.375, 0.375, 0.25, 0.4672, 0.25, 0.4672, 0.375, 0.375, 0.375, 0.5, 0.25, 0.5625, 0.25, 0.5625, 0.375, 0.5, 0.375, 0.4672, 0.25, 0.5, 0.25, 0.5, 0.375, 0.4672, 0.375, 0.6062, 0.25, 0.625, 0.25, 0.625, 0.375, 0.6062, 0.375, 0.625, 0.5, 0.625, 0.625, 0.625, 0.625, 0.625, 0.5, 0.6062, 0.5, 0.625, 0.5, 0.625, 0.5, 0.6062, 0.5, 0.5873, 0.5, 0.6062, 0.5, 0.6062, 0.5, 0.5873, 0.5])
me_cylinder.materials.append(mat_yellow)
me_cylinder.materials.append(mat_gray)
me_cylinder.materials.append(mat_orange)
me_cylinder.update()
me_cylinder_002 = bpy.data.meshes.new('Cylinder.002')
me_cylinder_002.from_pydata([(0.02518, 1.012, 1.0), (0.4578, 0.8939, -1.0), (0.4889, 0.8773, 1.0), (0.7071, 0.7071, -1.0), (0.7071, 0.7071, 1.0), (0.8773, 0.4889, -1.0), (0.8939, 0.4578, 1.0), (1.012, 0.02518, -1.0), (1.012, -0.02518, 1.0), (0.8939, -0.4578, -1.0), (0.8773, -0.4889, 1.0), (0.7071, -0.7071, -1.0), (0.7071, -0.7071, 1.0), (0.4889, -0.8773, -1.0), (0.4578, -0.8939, 1.0), (0.02518, -1.012, -1.0), (0.0809, -1.001, 1.0), (-0.1951, -0.9808, 1.0), (-0.4578, -0.8939, -1.0), (-0.4889, -0.8773, 1.0), (-0.7071, -0.7071, -1.0), (-0.7071, -0.7071, 1.0), (-0.8773, -0.4889, -1.0), (-0.8939, -0.4578, 1.0), (-1.012, -0.02518, -1.0), (-1.012, 0.02518, 1.0), (-0.8939, 0.4578, -1.0), (-0.8773, 0.4889, 1.0), (-0.7071, 0.7071, -1.0), (-0.7071, 0.7071, 1.0), (-0.4889, 0.8773, -1.0), (-0.4578, 0.8939, 1.0), (-0.02518, 1.012, -1.0), (1.25, 2.25, -1.0), (1.25, 2.25, 1.0), (1.445, 2.231, -1.0), (1.445, 2.231, 1.0), (1.633, 2.174, -1.0), (1.633, 2.174, 1.0), (1.806, 2.081, -1.0), (1.806, 2.081, 1.0), (1.957, 1.957, -1.0), (1.957, 1.957, 1.0), (2.081, 1.806, -1.0), (2.081, 1.806, 1.0), (2.174, 1.633, -1.0), (2.174, 1.633, 1.0), (2.231, 1.445, -1.0), (2.231, 1.445, 1.0), (2.25, 1.25, -1.0), (2.25, 1.25, 1.0), (2.231, 1.055, -1.0), (2.231, 1.055, 1.0), (2.174, 0.8673, -1.0), (2.174, 0.8673, 1.0), (2.081, 0.6944, -1.0), (2.081, 0.6944, 1.0), (1.957, 0.5429, -1.0), (1.957, 0.5429, 1.0), (1.806, 0.4185, -1.0), (1.806, 0.4185, 1.0), (1.633, 0.3261, -1.0), (1.633, 0.3261, 1.0), (1.445, 0.2692, -1.0), (1.445, 0.2692, 1.0), (1.25, 0.25, -1.0), (1.25, 0.25, 1.0), (1.055, 0.2692, -1.0), (1.055, 0.2692, 1.0), (0.8673, 0.3261, -1.0), (0.8673, 0.3261, 1.0), (0.6944, 0.4185, -1.0), (0.6944, 0.4185, 1.0), (0.5429, 0.5429, -1.0), (0.5429, 0.5429, 1.0), (0.4185, 0.6944, -1.0), (0.4185, 0.6944, 1.0), (0.3261, 0.8673, -1.0), (0.3261, 0.8673, 1.0), (0.2692, 1.055, -1.0), (0.2692, 1.055, 1.0), (0.25, 1.25, -1.0), (0.25, 1.25, 1.0), (0.2692, 1.445, -1.0), (0.2692, 1.445, 1.0), (0.3261, 1.633, -1.0), (0.3261, 1.633, 1.0), (0.4185, 1.806, -1.0), (0.4185, 1.806, 1.0), (0.5429, 1.957, -1.0), (0.5429, 1.957, 1.0), (0.6944, 2.081, -1.0), (0.6944, 2.081, 1.0), (0.8673, 2.174, -1.0), (0.8673, 2.174, 1.0), (1.055, 2.231, -1.0), (1.055, 2.231, 1.0), (2.298, 1.0, -1.0), (2.298, 1.0, 1.0), (2.493, 0.9808, -1.0), (2.493, 0.9808, 1.0), (2.681, 0.9239, -1.0), (2.681, 0.9239, 1.0), (2.854, 0.8315, -1.0), (2.854, 0.8315, 1.0), (3.005, 0.7071, -1.0), (3.005, 0.7071, 1.0), (3.129, 0.5556, -1.0), (3.129, 0.5556, 1.0), (3.222, 0.3827, -1.0), (3.222, 0.3827, 1.0), (3.279, 0.1951, -1.0), (3.279, 0.1951, 1.0), (3.298, 0.0, -1.0), (3.298, 0.0, 1.0), (3.279, -0.1951, -1.0), (3.279, -0.1951, 1.0), (3.222, -0.3827, -1.0), (3.222, -0.3827, 1.0), (3.129, -0.5556, -1.0), (3.129, -0.5556, 1.0), (3.005, -0.7071, -1.0), (3.005, -0.7071, 1.0), (2.854, -0.8315, -1.0), (2.854, -0.8315, 1.0), (2.681, -0.9239, -1.0), (2.681, -0.9239, 1.0), (2.493, -0.9808, -1.0), (2.493, -0.9808, 1.0), (2.298, -1.0, -1.0), (2.298, -1.0, 1.0), (2.103, -0.9808, -1.0), (2.103, -0.9808, 1.0), (1.915, -0.9239, -1.0), (1.915, -0.9239, 1.0), (1.742, -0.8315, -1.0), (1.742, -0.8315, 1.0), (1.591, -0.7071, -1.0), (1.591, -0.7071, 1.0), (1.466, -0.5556, -1.0), (1.466, -0.5556, 1.0), (1.374, -0.3827, -1.0), (1.374, -0.3827, 1.0), (1.317, -0.1951, -1.0), (1.317, -0.1951, 1.0), (1.298, 0.0, -1.0), (1.298, 0.0, 1.0), (1.317, 0.1951, -1.0), (1.317, 0.1951, 1.0), (1.374, 0.3827, -1.0), (1.374, 0.3827, 1.0), (1.466, 0.5556, -1.0), (1.466, 0.5556, 1.0), (1.591, 0.7071, -1.0), (1.591, 0.7071, 1.0), (1.742, 0.8315, -1.0), (1.742, 0.8315, 1.0), (1.915, 0.9239, -1.0), (1.915, 0.9239, 1.0), (2.103, 0.9808, -1.0), (2.103, 0.9808, 1.0), (1.25, -0.25, -1.0), (1.25, -0.25, 1.0), (1.445, -0.2692, -1.0), (1.445, -0.2692, 1.0), (1.633, -0.3261, -1.0), (1.633, -0.3261, 1.0), (1.806, -0.4185, -1.0), (1.806, -0.4185, 1.0), (1.957, -0.5429, -1.0), (1.957, -0.5429, 1.0), (2.081, -0.6944, -1.0), (2.081, -0.6944, 1.0), (2.174, -0.8673, -1.0), (2.174, -0.8673, 1.0), (2.231, -1.055, -1.0), (2.231, -1.055, 1.0), (2.25, -1.25, -1.0), (2.25, -1.25, 1.0), (2.231, -1.445, -1.0), (2.231, -1.445, 1.0), (2.174, -1.633, -1.0), (2.174, -1.633, 1.0), (2.081, -1.806, -1.0), (2.081, -1.806, 1.0), (1.957, -1.957, -1.0), (1.957, -1.957, 1.0), (1.806, -2.081, -1.0), (1.806, -2.081, 1.0), (1.633, -2.174, -1.0), (1.633, -2.174, 1.0), (1.445, -2.231, -1.0), (1.445, -2.231, 1.0), (1.25, -2.25, -1.0), (1.25, -2.25, 1.0), (1.055, -2.231, -1.0), (1.055, -2.231, 1.0), (0.8673, -2.174, -1.0), (0.8673, -2.174, 1.0), (0.6944, -2.081, -1.0), (0.6944, -2.081, 1.0), (0.5429, -1.957, -1.0), (0.5429, -1.957, 1.0), (0.4185, -1.806, -1.0), (0.4185, -1.806, 1.0), (0.3261, -1.633, -1.0), (0.3261, -1.633, 1.0), (0.2692, -1.445, -1.0), (0.2692, -1.445, 1.0), (0.25, -1.25, -1.0), (0.25, -1.25, 1.0), (0.2692, -1.055, -1.0), (0.2692, -1.055, 1.0), (0.3261, -0.8673, -1.0), (0.3261, -0.8673, 1.0), (0.4185, -0.6944, -1.0), (0.4185, -0.6944, 1.0), (0.5429, -0.5429, -1.0), (0.5429, -0.5429, 1.0), (0.6944, -0.4185, -1.0), (0.6944, -0.4185, 1.0), (0.8673, -0.3261, -1.0), (0.8673, -0.3261, 1.0), (1.055, -0.2692, -1.0), (1.055, -0.2692, 1.0)], [], [(3, 1, 2, 4), (5, 3, 4, 6), (7, 5, 6, 8), (9, 7, 8, 10), (11, 9, 10, 12), (13, 11, 12, 14), (15, 13, 14, 16), (18, 15, 17, 19), (16, 17, 15), (20, 18, 19, 21), (22, 20, 21, 23), (24, 22, 23, 25), (26, 24, 25, 27), (1, 32, 0, 2), (28, 26, 27, 29), (30, 28, 29, 31), (32, 30, 31, 0), (6, 4, 2, 0, 31, 29, 27, 25, 23, 21, 19, 17, 16, 14, 12, 10, 8), (15, 18, 20, 22, 24, 26, 28, 30, 32, 1, 3, 5, 7, 9, 11, 13), (33, 34, 36, 35), (35, 36, 38, 37), (37, 38, 40, 39), (39, 40, 42, 41), (41, 42, 44, 43), (43, 44, 46, 45), (45, 46, 48, 47), (47, 48, 50, 49), (49, 50, 52, 51), (51, 52, 54, 53), (53, 54, 56, 55), (55, 56, 58, 57), (57, 58, 60, 59), (59, 60, 62, 61), (61, 62, 64, 63), (63, 64, 66, 65), (65, 66, 68, 67), (67, 68, 70, 69), (69, 70, 72, 71), (71, 72, 74, 73), (73, 74, 76, 75), (75, 76, 78, 77), (77, 78, 80, 79), (79, 80, 82, 81), (81, 82, 84, 83), (83, 84, 86, 85), (85, 86, 88, 87), (87, 88, 90, 89), (89, 90, 92, 91), (91, 92, 94, 93), (36, 34, 96, 94, 92, 90, 88, 86, 84, 82, 80, 78, 76, 74, 72, 70, 68, 66, 64, 62, 60, 58, 56, 54, 52, 50, 48, 46, 44, 42, 40, 38), (93, 94, 96, 95), (95, 96, 34, 33), (33, 35, 37, 39, 41, 43, 45, 47, 49, 51, 53, 55, 57, 59, 61, 63, 65, 67, 69, 71, 73, 75, 77, 79, 81, 83, 85, 87, 89, 91, 93, 95), (97, 98, 100, 99), (99, 100, 102, 101), (101, 102, 104, 103), (103, 104, 106, 105), (105, 106, 108, 107), (107, 108, 110, 109), (109, 110, 112, 111), (111, 112, 114, 113), (113, 114, 116, 115), (115, 116, 118, 117), (117, 118, 120, 119), (119, 120, 122, 121), (121, 122, 124, 123), (123, 124, 126, 125), (125, 126, 128, 127), (127, 128, 130, 129), (129, 130, 132, 131), (131, 132, 134, 133), (133, 134, 136, 135), (135, 136, 138, 137), (137, 138, 140, 139), (139, 140, 142, 141), (141, 142, 144, 143), (143, 144, 146, 145), (145, 146, 148, 147), (147, 148, 150, 149), (149, 150, 152, 151), (151, 152, 154, 153), (153, 154, 156, 155), (155, 156, 158, 157), (100, 98, 160, 158, 156, 154, 152, 150, 148, 146, 144, 142, 140, 138, 136, 134, 132, 130, 128, 126, 124, 122, 120, 118, 116, 114, 112, 110, 108, 106, 104, 102), (157, 158, 160, 159), (159, 160, 98, 97), (97, 99, 101, 103, 105, 107, 109, 111, 113, 115, 117, 119, 121, 123, 125, 127, 129, 131, 133, 135, 137, 139, 141, 143, 145, 147, 149, 151, 153, 155, 157, 159), (161, 162, 164, 163), (163, 164, 166, 165), (165, 166, 168, 167), (167, 168, 170, 169), (169, 170, 172, 171), (171, 172, 174, 173), (173, 174, 176, 175), (175, 176, 178, 177), (177, 178, 180, 179), (179, 180, 182, 181), (181, 182, 184, 183), (183, 184, 186, 185), (185, 186, 188, 187), (187, 188, 190, 189), (189, 190, 192, 191), (191, 192, 194, 193), (193, 194, 196, 195), (195, 196, 198, 197), (197, 198, 200, 199), (199, 200, 202, 201), (201, 202, 204, 203), (203, 204, 206, 205), (205, 206, 208, 207), (207, 208, 210, 209), (209, 210, 212, 211), (211, 212, 214, 213), (213, 214, 216, 215), (215, 216, 218, 217), (217, 218, 220, 219), (219, 220, 222, 221), (164, 162, 224, 222, 220, 218, 216, 214, 212, 210, 208, 206, 204, 202, 200, 198, 196, 194, 192, 190, 188, 186, 184, 182, 180, 178, 176, 174, 172, 170, 168, 166), (221, 222, 224, 223), (223, 224, 162, 161), (161, 163, 165, 167, 169, 171, 173, 175, 177, 179, 181, 183, 185, 187, 189, 191, 193, 195, 197, 199, 201, 203, 205, 207, 209, 211, 213, 215, 217, 219, 221, 223)])
_uv = me_cylinder_002.uv_layers.new(name='UVMap')
_uv.uv.foreach_set('vector', [0.875, 0.5, 0.9247, 0.5, 0.9191, 1.0, 0.875, 1.0, 0.8309, 0.5, 0.875, 0.5, 0.875, 1.0, 0.8253, 1.0, 0.7539, 0.5, 0.8309, 0.5, 0.8253, 1.0, 0.7461, 1.0, 0.6747, 0.5, 0.7539, 0.5, 0.7461, 1.0, 0.6691, 1.0, 0.625, 0.5, 0.6747, 0.5, 0.6691, 1.0, 0.625, 1.0, 0.5809, 0.5, 0.625, 0.5, 0.625, 1.0, 0.5753, 1.0, 0.5039, 0.5, 0.5809, 0.5, 0.5753, 1.0, 0.5128, 1.0, 0.4247, 0.5, 0.5039, 0.5, 0.4688, 1.0, 0.4191, 1.0, 0.5128, 1.0, 0.4688, 1.0, 0.5039, 0.5, 0.375, 0.5, 0.4247, 0.5, 0.4191, 1.0, 0.375, 1.0, 0.3309, 0.5, 0.375, 0.5, 0.375, 1.0, 0.3253, 1.0, 0.2539, 0.5, 0.3309, 0.5, 0.3253, 1.0, 0.2461, 1.0, 0.1747, 0.5, 0.2539, 0.5, 0.2461, 1.0, 0.1691, 1.0, 0.9247, 0.5, 0.9872, 0.5, 0.9881, 1.0, 0.9191, 1.0, 0.125, 0.5, 0.1747, 0.5, 0.1691, 1.0, 0.125, 1.0, 0.08093, 0.5, 0.125, 0.5, 0.125, 1.0, 0.07532, 1.0, 0.01186, 0.5, 0.08093, 0.5, 0.07532, 1.0, 0.01282, 1.0, 0.4626, 0.3589, 0.4197, 0.4197, 0.3663, 0.4586, 0.2558, 0.4871, 0.1411, 0.4626, 0.08029, 0.4197, 0.04135, 0.3663, 0.01292, 0.2558, 0.03737, 0.1411, 0.08029, 0.08029, 0.1337, 0.04135, 0.2032, 0.01461, 0.2692, 0.01189, 0.3589, 0.03737, 0.4197, 0.08029, 0.4586, 0.1337, 0.4871, 0.2442, 0.7558, 0.01292, 0.6411, 0.03737, 0.5803, 0.08029, 0.5414, 0.1337, 0.5129, 0.2442, 0.5374, 0.3589, 0.5803, 0.4197, 0.6337, 0.4586, 0.7442, 0.4871, 0.8589, 0.4626, 0.9197, 0.4197, 0.9586, 0.3663, 0.9871, 0.2558, 0.9626, 0.1411, 0.9197, 0.08029, 0.8663, 0.04135, 1.0, 0.5, 1.0, 1.0, 0.9688, 1.0, 0.9688, 0.5, 0.9688, 0.5, 0.9688, 1.0, 0.9375, 1.0, 0.9375, 0.5, 0.9375, 0.5, 0.9375, 1.0, 0.9062, 1.0, 0.9062, 0.5, 0.9062, 0.5, 0.9062, 1.0, 0.875, 1.0, 0.875, 0.5, 0.875, 0.5, 0.875, 1.0, 0.8438, 1.0, 0.8438, 0.5, 0.8438, 0.5, 0.8438, 1.0, 0.8125, 1.0, 0.8125, 0.5, 0.8125, 0.5, 0.8125, 1.0, 0.7812, 1.0, 0.7812, 0.5, 0.7812, 0.5, 0.7812, 1.0, 0.75, 1.0, 0.75, 0.5, 0.75, 0.5, 0.75, 1.0, 0.7188, 1.0, 0.7188, 0.5, 0.7188, 0.5, 0.7188, 1.0, 0.6875, 1.0, 0.6875, 0.5, 0.6875, 0.5, 0.6875, 1.0, 0.6562, 1.0, 0.6562, 0.5, 0.6562, 0.5, 0.6562, 1.0, 0.625, 1.0, 0.625, 0.5, 0.625, 0.5, 0.625, 1.0, 0.5938, 1.0, 0.5938, 0.5, 0.5938, 0.5, 0.5938, 1.0, 0.5625, 1.0, 0.5625, 0.5, 0.5625, 0.5, 0.5625, 1.0, 0.5312, 1.0, 0.5312, 0.5, 0.5312, 0.5, 0.5312, 1.0, 0.5, 1.0, 0.5, 0.5, 0.5, 0.5, 0.5, 1.0, 0.4688, 1.0, 0.4688, 0.5, 0.4688, 0.5, 0.4688, 1.0, 0.4375, 1.0, 0.4375, 0.5, 0.4375, 0.5, 0.4375, 1.0, 0.4062, 1.0, 0.4062, 0.5, 0.4062, 0.5, 0.4062, 1.0, 0.375, 1.0, 0.375, 0.5, 0.375, 0.5, 0.375, 1.0, 0.3438, 1.0, 0.3438, 0.5, 0.3438, 0.5, 0.3438, 1.0, 0.3125, 1.0, 0.3125, 0.5, 0.3125, 0.5, 0.3125, 1.0, 0.2812, 1.0, 0.2812, 0.5, 0.2812, 0.5, 0.2812, 1.0, 0.25, 1.0, 0.25, 0.5, 0.25, 0.5, 0.25, 1.0, 0.2188, 1.0, 0.2188, 0.5, 0.2188, 0.5, 0.2188, 1.0, 0.1875, 1.0, 0.1875, 0.5, 0.1875, 0.5, 0.1875, 1.0, 0.1562, 1.0, 0.1562, 0.5, 0.1562, 0.5, 0.1562, 1.0, 0.125, 1.0, 0.125, 0.5, 0.125, 0.5, 0.125, 1.0, 0.09375, 1.0, 0.09375, 0.5, 0.09375, 0.5, 0.09375, 1.0, 0.0625, 1.0, 0.0625, 0.5, 0.2968, 0.4854, 0.25, 0.49, 0.2032, 0.4854, 0.1582, 0.4717, 0.1167, 0.4496, 0.08029, 0.4197, 0.05045, 0.3833, 0.02827, 0.3418, 0.01461, 0.2968, 0.01, 0.25, 0.01461, 0.2032, 0.02827, 0.1582, 0.05045, 0.1167, 0.08029, 0.08029, 0.1167, 0.05045, 0.1582, 0.02827, 0.2032, 0.01461, 0.25, 0.01, 0.2968, 0.01461, 0.3418, 0.02827, 0.3833, 0.05045, 0.4197, 0.08029, 0.4496, 0.1167, 0.4717, 0.1582, 0.4854, 0.2032, 0.49, 0.25, 0.4854, 0.2968, 0.4717, 0.3418, 0.4496, 0.3833, 0.4197, 0.4197, 0.3833, 0.4496, 0.3418, 0.4717, 0.0625, 0.5, 0.0625, 1.0, 0.03125, 1.0, 0.03125, 0.5, 0.03125, 0.5, 0.03125, 1.0, 0.0, 1.0, 0.0, 0.5, 0.75, 0.49, 0.7968, 0.4854, 0.8418, 0.4717, 0.8833, 0.4496, 0.9197, 0.4197, 0.9496, 0.3833, 0.9717, 0.3418, 0.9854, 0.2968, 0.99, 0.25, 0.9854, 0.2032, 0.9717, 0.1582, 0.9496, 0.1167, 0.9197, 0.08029, 0.8833, 0.05045, 0.8418, 0.02827, 0.7968, 0.01461, 0.75, 0.01, 0.7032, 0.01461, 0.6582, 0.02827, 0.6167, 0.05045, 0.5803, 0.08029, 0.5504, 0.1167, 0.5283, 0.1582, 0.5146, 0.2032, 0.51, 0.25, 0.5146, 0.2968, 0.5283, 0.3418, 0.5504, 0.3833, 0.5803, 0.4197, 0.6167, 0.4496, 0.6582, 0.4717, 0.7032, 0.4854, 1.0, 0.5, 1.0, 1.0, 0.9688, 1.0, 0.9688, 0.5, 0.9688, 0.5, 0.9688, 1.0, 0.9375, 1.0, 0.9375, 0.5, 0.9375, 0.5, 0.9375, 1.0, 0.9062, 1.0, 0.9062, 0.5, 0.9062, 0.5, 0.9062, 1.0, 0.875, 1.0, 0.875, 0.5, 0.875, 0.5, 0.875, 1.0, 0.8438, 1.0, 0.8438, 0.5, 0.8438, 0.5, 0.8438, 1.0, 0.8125, 1.0, 0.8125, 0.5, 0.8125, 0.5, 0.8125, 1.0, 0.7812, 1.0, 0.7812, 0.5, 0.7812, 0.5, 0.7812, 1.0, 0.75, 1.0, 0.75, 0.5, 0.75, 0.5, 0.75, 1.0, 0.7188, 1.0, 0.7188, 0.5, 0.7188, 0.5, 0.7188, 1.0, 0.6875, 1.0, 0.6875, 0.5, 0.6875, 0.5, 0.6875, 1.0, 0.6562, 1.0, 0.6562, 0.5, 0.6562, 0.5, 0.6562, 1.0, 0.625, 1.0, 0.625, 0.5, 0.625, 0.5, 0.625, 1.0, 0.5938, 1.0, 0.5938, 0.5, 0.5938, 0.5, 0.5938, 1.0, 0.5625, 1.0, 0.5625, 0.5, 0.5625, 0.5, 0.5625, 1.0, 0.5312, 1.0, 0.5312, 0.5, 0.5312, 0.5, 0.5312, 1.0, 0.5, 1.0, 0.5, 0.5, 0.5, 0.5, 0.5, 1.0, 0.4688, 1.0, 0.4688, 0.5, 0.4688, 0.5, 0.4688, 1.0, 0.4375, 1.0, 0.4375, 0.5, 0.4375, 0.5, 0.4375, 1.0, 0.4062, 1.0, 0.4062, 0.5, 0.4062, 0.5, 0.4062, 1.0, 0.375, 1.0, 0.375, 0.5, 0.375, 0.5, 0.375, 1.0, 0.3438, 1.0, 0.3438, 0.5, 0.3438, 0.5, 0.3438, 1.0, 0.3125, 1.0, 0.3125, 0.5, 0.3125, 0.5, 0.3125, 1.0, 0.2812, 1.0, 0.2812, 0.5, 0.2812, 0.5, 0.2812, 1.0, 0.25, 1.0, 0.25, 0.5, 0.25, 0.5, 0.25, 1.0, 0.2188, 1.0, 0.2188, 0.5, 0.2188, 0.5, 0.2188, 1.0, 0.1875, 1.0, 0.1875, 0.5, 0.1875, 0.5, 0.1875, 1.0, 0.1562, 1.0, 0.1562, 0.5, 0.1562, 0.5, 0.1562, 1.0, 0.125, 1.0, 0.125, 0.5, 0.125, 0.5, 0.125, 1.0, 0.09375, 1.0, 0.09375, 0.5, 0.09375, 0.5, 0.09375, 1.0, 0.0625, 1.0, 0.0625, 0.5, 0.2968, 0.4854, 0.25, 0.49, 0.2032, 0.4854, 0.1582, 0.4717, 0.1167, 0.4496, 0.08029, 0.4197, 0.05045, 0.3833, 0.02827, 0.3418, 0.01461, 0.2968, 0.01, 0.25, 0.01461, 0.2032, 0.02827, 0.1582, 0.05045, 0.1167, 0.08029, 0.08029, 0.1167, 0.05045, 0.1582, 0.02827, 0.2032, 0.01461, 0.25, 0.01, 0.2968, 0.01461, 0.3418, 0.02827, 0.3833, 0.05045, 0.4197, 0.08029, 0.4496, 0.1167, 0.4717, 0.1582, 0.4854, 0.2032, 0.49, 0.25, 0.4854, 0.2968, 0.4717, 0.3418, 0.4496, 0.3833, 0.4197, 0.4197, 0.3833, 0.4496, 0.3418, 0.4717, 0.0625, 0.5, 0.0625, 1.0, 0.03125, 1.0, 0.03125, 0.5, 0.03125, 0.5, 0.03125, 1.0, 0.0, 1.0, 0.0, 0.5, 0.75, 0.49, 0.7968, 0.4854, 0.8418, 0.4717, 0.8833, 0.4496, 0.9197, 0.4197, 0.9496, 0.3833, 0.9717, 0.3418, 0.9854, 0.2968, 0.99, 0.25, 0.9854, 0.2032, 0.9717, 0.1582, 0.9496, 0.1167, 0.9197, 0.08029, 0.8833, 0.05045, 0.8418, 0.02827, 0.7968, 0.01461, 0.75, 0.01, 0.7032, 0.01461, 0.6582, 0.02827, 0.6167, 0.05045, 0.5803, 0.08029, 0.5504, 0.1167, 0.5283, 0.1582, 0.5146, 0.2032, 0.51, 0.25, 0.5146, 0.2968, 0.5283, 0.3418, 0.5504, 0.3833, 0.5803, 0.4197, 0.6167, 0.4496, 0.6582, 0.4717, 0.7032, 0.4854, 1.0, 0.5, 1.0, 1.0, 0.9688, 1.0, 0.9688, 0.5, 0.9688, 0.5, 0.9688, 1.0, 0.9375, 1.0, 0.9375, 0.5, 0.9375, 0.5, 0.9375, 1.0, 0.9062, 1.0, 0.9062, 0.5, 0.9062, 0.5, 0.9062, 1.0, 0.875, 1.0, 0.875, 0.5, 0.875, 0.5, 0.875, 1.0, 0.8438, 1.0, 0.8438, 0.5, 0.8438, 0.5, 0.8438, 1.0, 0.8125, 1.0, 0.8125, 0.5, 0.8125, 0.5, 0.8125, 1.0, 0.7812, 1.0, 0.7812, 0.5, 0.7812, 0.5, 0.7812, 1.0, 0.75, 1.0, 0.75, 0.5, 0.75, 0.5, 0.75, 1.0, 0.7188, 1.0, 0.7188, 0.5, 0.7188, 0.5, 0.7188, 1.0, 0.6875, 1.0, 0.6875, 0.5, 0.6875, 0.5, 0.6875, 1.0, 0.6562, 1.0, 0.6562, 0.5, 0.6562, 0.5, 0.6562, 1.0, 0.625, 1.0, 0.625, 0.5, 0.625, 0.5, 0.625, 1.0, 0.5938, 1.0, 0.5938, 0.5, 0.5938, 0.5, 0.5938, 1.0, 0.5625, 1.0, 0.5625, 0.5, 0.5625, 0.5, 0.5625, 1.0, 0.5312, 1.0, 0.5312, 0.5, 0.5312, 0.5, 0.5312, 1.0, 0.5, 1.0, 0.5, 0.5, 0.5, 0.5, 0.5, 1.0, 0.4688, 1.0, 0.4688, 0.5, 0.4688, 0.5, 0.4688, 1.0, 0.4375, 1.0, 0.4375, 0.5, 0.4375, 0.5, 0.4375, 1.0, 0.4062, 1.0, 0.4062, 0.5, 0.4062, 0.5, 0.4062, 1.0, 0.375, 1.0, 0.375, 0.5, 0.375, 0.5, 0.375, 1.0, 0.3438, 1.0, 0.3438, 0.5, 0.3438, 0.5, 0.3438, 1.0, 0.3125, 1.0, 0.3125, 0.5, 0.3125, 0.5, 0.3125, 1.0, 0.2812, 1.0, 0.2812, 0.5, 0.2812, 0.5, 0.2812, 1.0, 0.25, 1.0, 0.25, 0.5, 0.25, 0.5, 0.25, 1.0, 0.2188, 1.0, 0.2188, 0.5, 0.2188, 0.5, 0.2188, 1.0, 0.1875, 1.0, 0.1875, 0.5, 0.1875, 0.5, 0.1875, 1.0, 0.1562, 1.0, 0.1562, 0.5, 0.1562, 0.5, 0.1562, 1.0, 0.125, 1.0, 0.125, 0.5, 0.125, 0.5, 0.125, 1.0, 0.09375, 1.0, 0.09375, 0.5, 0.09375, 0.5, 0.09375, 1.0, 0.0625, 1.0, 0.0625, 0.5, 0.2968, 0.4854, 0.25, 0.49, 0.2032, 0.4854, 0.1582, 0.4717, 0.1167, 0.4496, 0.08029, 0.4197, 0.05045, 0.3833, 0.02827, 0.3418, 0.01461, 0.2968, 0.01, 0.25, 0.01461, 0.2032, 0.02827, 0.1582, 0.05045, 0.1167, 0.08029, 0.08029, 0.1167, 0.05045, 0.1582, 0.02827, 0.2032, 0.01461, 0.25, 0.01, 0.2968, 0.01461, 0.3418, 0.02827, 0.3833, 0.05045, 0.4197, 0.08029, 0.4496, 0.1167, 0.4717, 0.1582, 0.4854, 0.2032, 0.49, 0.25, 0.4854, 0.2968, 0.4717, 0.3418, 0.4496, 0.3833, 0.4197, 0.4197, 0.3833, 0.4496, 0.3418, 0.4717, 0.0625, 0.5, 0.0625, 1.0, 0.03125, 1.0, 0.03125, 0.5, 0.03125, 0.5, 0.03125, 1.0, 0.0, 1.0, 0.0, 0.5, 0.75, 0.49, 0.7968, 0.4854, 0.8418, 0.4717, 0.8833, 0.4496, 0.9197, 0.4197, 0.9496, 0.3833, 0.9717, 0.3418, 0.9854, 0.2968, 0.99, 0.25, 0.9854, 0.2032, 0.9717, 0.1582, 0.9496, 0.1167, 0.9197, 0.08029, 0.8833, 0.05045, 0.8418, 0.02827, 0.7968, 0.01461, 0.75, 0.01, 0.7032, 0.01461, 0.6582, 0.02827, 0.6167, 0.05045, 0.5803, 0.08029, 0.5504, 0.1167, 0.5283, 0.1582, 0.5146, 0.2032, 0.51, 0.25, 0.5146, 0.2968, 0.5283, 0.3418, 0.5504, 0.3833, 0.5803, 0.4197, 0.6167, 0.4496, 0.6582, 0.4717, 0.7032, 0.4854])
me_cylinder_002.materials.append(mat_gray)
me_cylinder_002.update()

# ---- objects
ob_gun = bpy.data.objects.new('Gun', me_cylinder)
ob_rounds = bpy.data.objects.new('Rounds', me_cylinder_002)

# ---- transforms, parenting, visibility, modifiers, constraints
ob_gun.location = (0.35, 0.0, -0.2)
ob_gun.rotation_euler = (-0.0, 1.571, 0.0)
ob_gun.scale = (0.55, 0.55, 0.11)
_m = ob_gun.modifiers.new('Mirror', 'MIRROR')
_m.use_axis = (False, True, False)
_m.use_clip = True
ob_rounds.location = (0.0, 0.0, 0.06612)
ob_rounds.rotation_euler = (-0.0, 1.571, 0.0)
ob_rounds.scale = (0.24, 0.24, 0.24)

# ---- collection membership
col_collection.objects.link(ob_gun)
col_collection.objects.link(ob_rounds)

# ---- scene / render settings (as saved in the file)
scene.frame_start = 1; scene.frame_end = 250; scene.frame_set(1)
scene.render.engine = 'BLENDER_EEVEE_NEXT'
bpy.context.view_layer.update()

# ---- added for rendering (the .blend has no active camera and no usable light): camera, sun
cam_auto = bpy.data.cameras.new('AutoCamera')
cam_auto.lens = 50.0
cam_auto.sensor_width = 36.0
cam_auto.clip_end = 1000.0
ob_auto_camera = bpy.data.objects.new('AutoCamera', cam_auto)
scene.collection.objects.link(ob_auto_camera)
ob_auto_camera.location = (3.49409, -4.29099, 2.69547)
ob_auto_camera.rotation_euler = (1.09748, -7.21219e-08, 0.694738)
scene.camera = ob_auto_camera
light_auto_sun = bpy.data.lights.new('AutoSun', 'SUN')
light_auto_sun.energy = 3.0
light_auto_sun.angle = 0.0523599
ob_auto_sun = bpy.data.objects.new('AutoSun', light_auto_sun)
scene.collection.objects.link(ob_auto_sun)
ob_auto_sun.rotation_euler = (0.872665, 0.174533, 0.523599)
bpy.context.view_layer.update()
